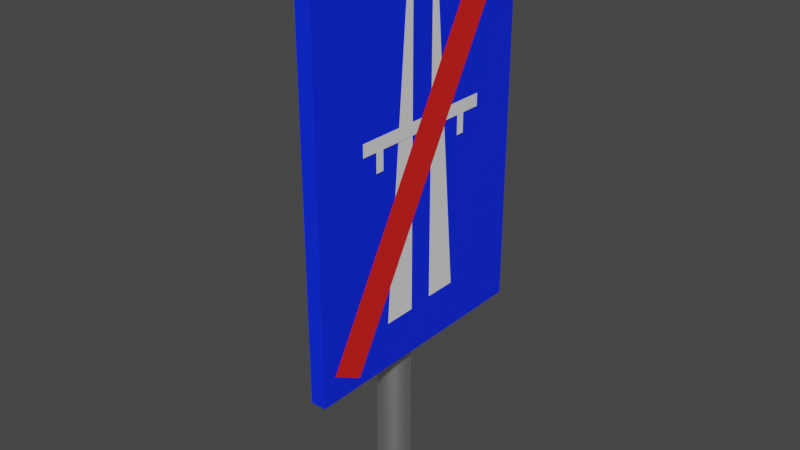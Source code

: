 # Source: AutopistaTermina.blend  (saved by Blender 2.81.16; exported with 4.5.12 LTS)
import bpy
from mathutils import Matrix  # noqa: F401  (used for matrix-valued properties, if any)

bpy.ops.wm.read_factory_settings(use_empty=True)
scene = bpy.context.scene
scene.name = 'Scene'

# ---- collections
col_collection = bpy.data.collections.new('Collection'); scene.collection.children.link(col_collection)

# ---- materials (node trees are filled in below, after node groups)
mat_metallic = bpy.data.materials.new('Metallic')
mat_metallic.use_transparent_shadow = False
mat_bg = bpy.data.materials.new('BG')
mat_bg.use_transparent_shadow = False
mat_material = bpy.data.materials.new('Material')
mat_material.use_transparent_shadow = False

# ---- material node trees
mat_metallic.use_nodes = True; mat_metallic.node_tree.nodes.clear()
_N = mat_metallic.node_tree.nodes; _L = mat_metallic.node_tree.links
n0 = _N.new('ShaderNodeOutputMaterial'); n0.name = 'Material Output'; n0.location = (300, 300)
n1 = _N.new('ShaderNodeBsdfPrincipled'); n1.name = 'Principled BSDF'; n1.location = (10, 300)
n1.distribution = 'GGX'
n1.subsurface_method = 'BURLEY'
n1.inputs[1].default_value = 1.0
n1.inputs[3].default_value = 1.45
n1.inputs[27].default_value = (0.0, 0.0, 0.0, 1.0)
n1.inputs[28].default_value = 1.0
_L.new(n1.outputs[0], n0.inputs[0])
n0.is_active_output = True
mat_bg.use_nodes = True; mat_bg.node_tree.nodes.clear()
_N = mat_bg.node_tree.nodes; _L = mat_bg.node_tree.links
n0 = _N.new('ShaderNodeOutputMaterial'); n0.name = 'Material Output'; n0.location = (300, 300)
n1 = _N.new('ShaderNodeBsdfPrincipled'); n1.name = 'Principled BSDF'; n1.location = (10, 300)
n1.distribution = 'GGX'
n1.subsurface_method = 'BURLEY'
n1.inputs[0].default_value = (0.0, 0.02221, 1.0, 1.0)
n1.inputs[3].default_value = 1.45
n1.inputs[27].default_value = (0.0, 0.0, 0.0, 1.0)
n1.inputs[28].default_value = 1.0
_L.new(n1.outputs[0], n0.inputs[0])
n0.is_active_output = True
mat_material.use_nodes = True; mat_material.node_tree.nodes.clear()
_N = mat_material.node_tree.nodes; _L = mat_material.node_tree.links
n0 = _N.new('ShaderNodeOutputMaterial'); n0.name = 'Material Output'; n0.location = (300, 300)
n1 = _N.new('ShaderNodeBsdfPrincipled'); n1.name = 'Principled BSDF'; n1.location = (10, 300)
n1.distribution = 'GGX'
n1.subsurface_method = 'BURLEY'
n1.inputs[0].default_value = (0.8, 0.01459, 0.01246, 1.0)
n1.inputs[3].default_value = 1.45
n1.inputs[27].default_value = (0.0, 0.0, 0.0, 1.0)
n1.inputs[28].default_value = 1.0
_L.new(n1.outputs[0], n0.inputs[0])
n0.is_active_output = True

# ---- world
world_world = bpy.data.worlds.new('World'); scene.world = world_world
world_world.use_nodes = True; world_world.node_tree.nodes.clear()
_N = world_world.node_tree.nodes; _L = world_world.node_tree.links
n0 = _N.new('ShaderNodeOutputWorld'); n0.name = 'World Output'; n0.location = (300, 300)
n1 = _N.new('ShaderNodeBackground'); n1.name = 'Background'; n1.location = (10, 300)
n1.inputs[0].default_value = (0.05088, 0.05088, 0.05088, 1.0)
_L.new(n1.outputs[0], n0.inputs[0])
n0.is_active_output = True
world_world.color = (0.05088, 0.05088, 0.05088)
world_world.use_sun_shadow = False
world_world.sun_shadow_jitter_overblur = 0.0

# ---- meshes
me_cylinder = bpy.data.meshes.new('Cylinder')
me_cylinder.from_pydata([(0.0, 1.0, -1.0), (0.0, 1.0, 1.0), (0.1951, 0.9808, -1.0), (0.1951, 0.9808, 1.0), (0.3827, 0.9239, -1.0), (0.3827, 0.9239, 1.0), (0.5556, 0.8315, -1.0), (0.5556, 0.8315, 1.0), (0.7071, 0.7071, -1.0), (0.7071, 0.7071, 1.0), (0.8315, 0.5556, -1.0), (0.8315, 0.5556, 1.0), (0.9239, 0.3827, -1.0), (0.9239, 0.3827, 1.0), (0.9808, 0.1951, -1.0), (0.9808, 0.1951, 1.0), (1.0, 7.55e-08, -1.0), (1.0, 7.55e-08, 1.0), (0.9808, -0.1951, -1.0), (0.9808, -0.1951, 1.0), (0.9239, -0.3827, -1.0), (0.9239, -0.3827, 1.0), (0.8315, -0.5556, -1.0), (0.8315, -0.5556, 1.0), (0.7071, -0.7071, -1.0), (0.7071, -0.7071, 1.0), (0.5556, -0.8315, -1.0), (0.5556, -0.8315, 1.0), (0.3827, -0.9239, -1.0), (0.3827, -0.9239, 1.0), (0.1951, -0.9808, -1.0), (0.1951, -0.9808, 1.0), (-3.258e-07, -1.0, -1.0), (-3.258e-07, -1.0, 1.0), (-0.1951, -0.9808, -1.0), (-0.1951, -0.9808, 1.0), (-0.3827, -0.9239, -1.0), (-0.3827, -0.9239, 1.0), (-0.5556, -0.8315, -1.0), (-0.5556, -0.8315, 1.0), (-0.7071, -0.7071, -1.0), (-0.7071, -0.7071, 1.0), (-0.8315, -0.5556, -1.0), (-0.8315, -0.5556, 1.0), (-0.9239, -0.3827, -1.0), (-0.9239, -0.3827, 1.0), (-0.9808, -0.1951, -1.0), (-0.9808, -0.1951, 1.0), (-1.0, 9.656e-07, -1.0), (-1.0, 9.656e-07, 1.0), (-0.9808, 0.1951, -1.0), (-0.9808, 0.1951, 1.0), (-0.9239, 0.3827, -1.0), (-0.9239, 0.3827, 1.0), (-0.8315, 0.5556, -1.0), (-0.8315, 0.5556, 1.0), (-0.7071, 0.7071, -1.0), (-0.7071, 0.7071, 1.0), (-0.5556, 0.8315, -1.0), (-0.5556, 0.8315, 1.0), (-0.3827, 0.9239, -1.0), (-0.3827, 0.9239, 1.0), (-0.1951, 0.9808, -1.0), (-0.1951, 0.9808, 1.0)], [], [(0, 1, 3, 2), (2, 3, 5, 4), (4, 5, 7, 6), (6, 7, 9, 8), (8, 9, 11, 10), (10, 11, 13, 12), (12, 13, 15, 14), (14, 15, 17, 16), (16, 17, 19, 18), (18, 19, 21, 20), (20, 21, 23, 22), (22, 23, 25, 24), (24, 25, 27, 26), (26, 27, 29, 28), (28, 29, 31, 30), (30, 31, 33, 32), (32, 33, 35, 34), (34, 35, 37, 36), (36, 37, 39, 38), (38, 39, 41, 40), (40, 41, 43, 42), (42, 43, 45, 44), (44, 45, 47, 46), (46, 47, 49, 48), (48, 49, 51, 50), (50, 51, 53, 52), (52, 53, 55, 54), (54, 55, 57, 56), (56, 57, 59, 58), (58, 59, 61, 60), (3, 1, 63, 61, 59, 57, 55, 53, 51, 49, 47, 45, 43, 41, 39, 37, 35, 33, 31, 29, 27, 25, 23, 21, 19, 17, 15, 13, 11, 9, 7, 5), (60, 61, 63, 62), (62, 63, 1, 0), (0, 2, 4, 6, 8, 10, 12, 14, 16, 18, 20, 22, 24, 26, 28, 30, 32, 34, 36, 38, 40, 42, 44, 46, 48, 50, 52, 54, 56, 58, 60, 62)])
_uv = me_cylinder.uv_layers.new(name='UVMap')
_uv.uv.foreach_set('vector', [1.0, 0.5, 1.0, 1.0, 0.9688, 1.0, 0.9688, 0.5, 0.9688, 0.5, 0.9688, 1.0, 0.9375, 1.0, 0.9375, 0.5, 0.9375, 0.5, 0.9375, 1.0, 0.9062, 1.0, 0.9062, 0.5, 0.9062, 0.5, 0.9062, 1.0, 0.875, 1.0, 0.875, 0.5, 0.875, 0.5, 0.875, 1.0, 0.8438, 1.0, 0.8438, 0.5, 0.8438, 0.5, 0.8438, 1.0, 0.8125, 1.0, 0.8125, 0.5, 0.8125, 0.5, 0.8125, 1.0, 0.7812, 1.0, 0.7812, 0.5, 0.7812, 0.5, 0.7812, 1.0, 0.75, 1.0, 0.75, 0.5, 0.75, 0.5, 0.75, 1.0, 0.7188, 1.0, 0.7188, 0.5, 0.7188, 0.5, 0.7188, 1.0, 0.6875, 1.0, 0.6875, 0.5, 0.6875, 0.5, 0.6875, 1.0, 0.6562, 1.0, 0.6562, 0.5, 0.6562, 0.5, 0.6562, 1.0, 0.625, 1.0, 0.625, 0.5, 0.625, 0.5, 0.625, 1.0, 0.5938, 1.0, 0.5938, 0.5, 0.5938, 0.5, 0.5938, 1.0, 0.5625, 1.0, 0.5625, 0.5, 0.5625, 0.5, 0.5625, 1.0, 0.5312, 1.0, 0.5312, 0.5, 0.5312, 0.5, 0.5312, 1.0, 0.5, 1.0, 0.5, 0.5, 0.5, 0.5, 0.5, 1.0, 0.4688, 1.0, 0.4688, 0.5, 0.4688, 0.5, 0.4688, 1.0, 0.4375, 1.0, 0.4375, 0.5, 0.4375, 0.5, 0.4375, 1.0, 0.4062, 1.0, 0.4062, 0.5, 0.4062, 0.5, 0.4062, 1.0, 0.375, 1.0, 0.375, 0.5, 0.375, 0.5, 0.375, 1.0, 0.3438, 1.0, 0.3438, 0.5, 0.3438, 0.5, 0.3438, 1.0, 0.3125, 1.0, 0.3125, 0.5, 0.3125, 0.5, 0.3125, 1.0, 0.2812, 1.0, 0.2812, 0.5, 0.2812, 0.5, 0.2812, 1.0, 0.25, 1.0, 0.25, 0.5, 0.25, 0.5, 0.25, 1.0, 0.2188, 1.0, 0.2188, 0.5, 0.2188, 0.5, 0.2188, 1.0, 0.1875, 1.0, 0.1875, 0.5, 0.1875, 0.5, 0.1875, 1.0, 0.1562, 1.0, 0.1562, 0.5, 0.1562, 0.5, 0.1562, 1.0, 0.125, 1.0, 0.125, 0.5, 0.125, 0.5, 0.125, 1.0, 0.09375, 1.0, 0.09375, 0.5, 0.09375, 0.5, 0.09375, 1.0, 0.0625, 1.0, 0.0625, 0.5, 0.2968, 0.4854, 0.25, 0.49, 0.2032, 0.4854, 0.1582, 0.4717, 0.1167, 0.4496, 0.08029, 0.4197, 0.05045, 0.3833, 0.02827, 0.3418, 0.01461, 0.2968, 0.01, 0.25, 0.01461, 0.2032, 0.02827, 0.1582, 0.05045, 0.1167, 0.08029, 0.08029, 0.1167, 0.05045, 0.1582, 0.02827, 0.2032, 0.01461, 0.25, 0.01, 0.2968, 0.01461, 0.3418, 0.02827, 0.3833, 0.05045, 0.4197, 0.08029, 0.4496, 0.1167, 0.4717, 0.1582, 0.4854, 0.2032, 0.49, 0.25, 0.4854, 0.2968, 0.4717, 0.3418, 0.4496, 0.3833, 0.4197, 0.4197, 0.3833, 0.4496, 0.3418, 0.4717, 0.0625, 0.5, 0.0625, 1.0, 0.03125, 1.0, 0.03125, 0.5, 0.03125, 0.5, 0.03125, 1.0, 0.0, 1.0, 0.0, 0.5, 0.75, 0.49, 0.7968, 0.4854, 0.8418, 0.4717, 0.8833, 0.4496, 0.9197, 0.4197, 0.9496, 0.3833, 0.9717, 0.3418, 0.9854, 0.2968, 0.99, 0.25, 0.9854, 0.2032, 0.9717, 0.1582, 0.9496, 0.1167, 0.9197, 0.08029, 0.8833, 0.05045, 0.8418, 0.02827, 0.7968, 0.01461, 0.75, 0.01, 0.7032, 0.01461, 0.6582, 0.02827, 0.6167, 0.05045, 0.5803, 0.08029, 0.5504, 0.1167, 0.5283, 0.1582, 0.5146, 0.2032, 0.51, 0.25, 0.5146, 0.2968, 0.5283, 0.3418, 0.5504, 0.3833, 0.5803, 0.4197, 0.6167, 0.4496, 0.6582, 0.4717, 0.7032, 0.4854])
me_cylinder.materials.append(mat_metallic)
me_cylinder.use_remesh_fix_poles = True
me_cylinder.use_remesh_preserve_attributes = False
me_cylinder.use_mirror_vertex_groups = False
me_cylinder.update()
me_cube_001 = bpy.data.meshes.new('Cube.001')
me_cube_001.from_pydata([(-1.0, -1.0, -1.0), (-1.0, -1.0, 1.0), (-1.0, 1.0, -1.0), (-1.0, 1.0, 1.0), (1.0, -1.0, -1.0), (1.0, -1.0, 1.0), (1.0, 1.0, -1.0), (1.0, 1.0, 1.0)], [], [(0, 1, 3, 2), (2, 3, 7, 6), (6, 7, 5, 4), (4, 5, 1, 0), (2, 6, 4, 0), (7, 3, 1, 5)])
_uv = me_cube_001.uv_layers.new(name='UVMap')
_uv.uv.foreach_set('vector', [0.375, 0.0, 0.625, 0.0, 0.625, 0.25, 0.375, 0.25, 0.375, 0.25, 0.625, 0.25, 0.625, 0.5, 0.375, 0.5, 0.375, 0.5, 0.625, 0.5, 0.625, 0.75, 0.375, 0.75, 0.375, 0.75, 0.625, 0.75, 0.625, 1.0, 0.375, 1.0, 0.125, 0.5, 0.375, 0.5, 0.375, 0.75, 0.125, 0.75, 0.625, 0.5, 0.875, 0.5, 0.875, 0.75, 0.625, 0.75])
me_cube_001.materials.append(mat_bg)
me_cube_001.use_remesh_fix_poles = True
me_cube_001.use_remesh_preserve_attributes = False
me_cube_001.use_mirror_vertex_groups = False
me_cube_001.update()
me_plane = bpy.data.meshes.new('Plane')
me_plane.from_pydata([(-0.9979, 0.4995, -1.433e-09), (1.0, -1.0, 0.0), (-1.0, 1.0, 0.0), (1.0, 1.0, 0.0)], [], [(0, 1, 3, 2)])
_uv = me_plane.uv_layers.new(name='UVMap')
_uv.uv.foreach_set('vector', [0.0, 0.0, 1.0, 0.0, 1.0, 1.0, 0.0, 1.0])
me_plane.use_remesh_fix_poles = True
me_plane.use_remesh_preserve_attributes = False
me_plane.use_mirror_vertex_groups = False
me_plane.update()
me_plane_001 = bpy.data.meshes.new('Plane.001')
me_plane_001.from_pydata([(-1.0, -1.0, 0.0), (1.0, -1.0, 0.0), (-0.9979, -0.5754, -1.433e-09), (1.0, 1.0, 0.0)], [], [(0, 1, 3, 2)])
_uv = me_plane_001.uv_layers.new(name='UVMap')
_uv.uv.foreach_set('vector', [0.0, 0.0, 1.0, 0.0, 1.0, 1.0, 0.0, 1.0])
me_plane_001.use_remesh_fix_poles = True
me_plane_001.use_remesh_preserve_attributes = False
me_plane_001.use_mirror_vertex_groups = False
me_plane_001.update()
me_plane_002 = bpy.data.meshes.new('Plane.002')
me_plane_002.from_pydata([(-1.0, -1.0, 0.0), (1.0, -1.0, 0.0), (-1.0, 1.0, 0.0), (1.0, 1.0, 0.0)], [], [(0, 1, 3, 2)])
_uv = me_plane_002.uv_layers.new(name='UVMap')
_uv.uv.foreach_set('vector', [0.0, 0.0, 1.0, 0.0, 1.0, 1.0, 0.0, 1.0])
me_plane_002.use_remesh_fix_poles = True
me_plane_002.use_remesh_preserve_attributes = False
me_plane_002.use_mirror_vertex_groups = False
me_plane_002.update()
me_plane_003 = bpy.data.meshes.new('Plane.003')
me_plane_003.from_pydata([(-1.0, -1.0, 0.0), (1.0, -1.0, 0.0), (-1.0, 1.0, 0.0), (1.0, 1.0, 0.0)], [], [(0, 1, 3, 2)])
_uv = me_plane_003.uv_layers.new(name='UVMap')
_uv.uv.foreach_set('vector', [0.0, 0.0, 1.0, 0.0, 1.0, 1.0, 0.0, 1.0])
me_plane_003.use_remesh_fix_poles = True
me_plane_003.use_remesh_preserve_attributes = False
me_plane_003.use_mirror_vertex_groups = False
me_plane_003.update()
me_plane_004 = bpy.data.meshes.new('Plane.004')
me_plane_004.from_pydata([(-1.0, -1.0, 0.0), (1.0, -1.0, 0.0), (-1.0, 1.0, 0.0), (1.0, 1.0, 0.0)], [], [(0, 1, 3, 2)])
_uv = me_plane_004.uv_layers.new(name='UVMap')
_uv.uv.foreach_set('vector', [0.0, 0.0, 1.0, 0.0, 1.0, 1.0, 0.0, 1.0])
me_plane_004.use_remesh_fix_poles = True
me_plane_004.use_remesh_preserve_attributes = False
me_plane_004.use_mirror_vertex_groups = False
me_plane_004.update()
me_plane_005 = bpy.data.meshes.new('Plane.005')
me_plane_005.from_pydata([(-1.0, -1.0, 0.0), (1.0, -1.0, 0.0), (-1.0, 1.0, 0.0), (1.0, 1.0, 0.0)], [], [(0, 1, 3, 2)])
_uv = me_plane_005.uv_layers.new(name='UVMap')
_uv.uv.foreach_set('vector', [0.0, 0.0, 1.0, 0.0, 1.0, 1.0, 0.0, 1.0])
me_plane_005.materials.append(mat_material)
me_plane_005.use_remesh_fix_poles = True
me_plane_005.use_remesh_preserve_attributes = False
me_plane_005.use_mirror_vertex_groups = False
me_plane_005.update()

# ---- objects
ob_cylinder = bpy.data.objects.new('Cylinder', me_cylinder)
ob_cube = bpy.data.objects.new('Cube', me_cube_001)
ob_plane = bpy.data.objects.new('Plane', me_plane)
ob_plane_001 = bpy.data.objects.new('Plane.001', me_plane_001)
ob_plane_002 = bpy.data.objects.new('Plane.002', me_plane_002)
ob_plane_003 = bpy.data.objects.new('Plane.003', me_plane_003)
ob_plane_004 = bpy.data.objects.new('Plane.004', me_plane_004)
ob_plane_005 = bpy.data.objects.new('Plane.005', me_plane_005)

# ---- transforms, parenting, visibility, modifiers, constraints
ob_cylinder.location = (-0.006208, 0.004118, 0.768)
ob_cylinder.scale = (0.07387, 0.07387, -0.7671)
ob_cylinder.lineart.crease_threshold = 0.0
ob_cube.location = (0.1045, -7.712e-09, 1.617)
ob_cube.scale = (0.03454, 0.5823, 0.8968)
ob_cube.lineart.crease_threshold = 0.0
ob_plane.location = (0.1415, -0.1318, 1.588)
ob_plane.rotation_euler = (-0.0, 1.571, 0.0)
ob_plane.scale = (0.6594, 0.07452, 0.07452)
ob_plane.lineart.crease_threshold = 0.0
ob_plane_001.location = (0.1415, 0.1303, 1.597)
ob_plane_001.rotation_euler = (-0.0, 1.571, 0.0)
ob_plane_001.scale = (0.6594, 0.07452, 0.07452)
ob_plane_001.lineart.crease_threshold = 0.0
ob_plane_002.location = (0.1432, 0.003923, 1.725)
ob_plane_002.rotation_euler = (-0.0, 1.571, 0.0)
ob_plane_002.scale = (0.02821, 0.3458, 0.02821)
ob_plane_002.lineart.crease_threshold = 0.0
ob_plane_003.location = (0.1432, 0.2397, 1.66)
ob_plane_003.rotation_euler = (1.571, -4.371e-08, 1.571)
ob_plane_003.scale = (0.01964, 0.04993, 0.02821)
ob_plane_003.lineart.crease_threshold = 0.0
ob_plane_004.location = (0.1432, -0.2495, 1.661)
ob_plane_004.rotation_euler = (1.571, -4.371e-08, 1.571)
ob_plane_004.scale = (0.01964, 0.04993, 0.02821)
ob_plane_004.lineart.crease_threshold = 0.0
ob_plane_005.location = (0.1432, 0.007443, 1.612)
ob_plane_005.rotation_euler = (1.571, 0.5159, 1.571)
ob_plane_005.scale = (0.08068, 0.932, 0.02977)
ob_plane_005.lineart.crease_threshold = 0.0

# ---- collection membership
col_collection.objects.link(ob_cylinder)
col_collection.objects.link(ob_cube)
col_collection.objects.link(ob_plane)
col_collection.objects.link(ob_plane_001)
col_collection.objects.link(ob_plane_002)
col_collection.objects.link(ob_plane_003)
col_collection.objects.link(ob_plane_004)
col_collection.objects.link(ob_plane_005)

# ---- scene / render settings (as saved in the file)
scene.frame_start = 1; scene.frame_end = 250; scene.frame_set(1)
scene.render.engine = 'BLENDER_EEVEE_NEXT'
scene.cycles.use_denoising = False
scene.cycles.samples = 128
scene.cycles.sampling_pattern = 'TABULATED_SOBOL'
scene.cycles.use_adaptive_sampling = False
scene.cycles.use_light_tree = False
scene.view_settings.view_transform = 'Filmic'
bpy.context.view_layer.update()

# ---- added for rendering (the .blend has no active camera and no usable light): camera, sun
cam_auto = bpy.data.cameras.new('AutoCamera')
cam_auto.lens = 50.0
cam_auto.sensor_width = 36.0
cam_auto.clip_end = 1000.0
ob_auto_camera = bpy.data.objects.new('AutoCamera', cam_auto)
scene.collection.objects.link(ob_auto_camera)
ob_auto_camera.location = (2.60221, -3.08479, 3.31379)
ob_auto_camera.rotation_euler = (1.09748, -7.21219e-08, 0.694738)
scene.camera = ob_auto_camera
light_auto_sun = bpy.data.lights.new('AutoSun', 'SUN')
light_auto_sun.energy = 3.0
light_auto_sun.angle = 0.0523599
ob_auto_sun = bpy.data.objects.new('AutoSun', light_auto_sun)
scene.collection.objects.link(ob_auto_sun)
ob_auto_sun.rotation_euler = (0.872665, 0.174533, 0.523599)
bpy.context.view_layer.update()
